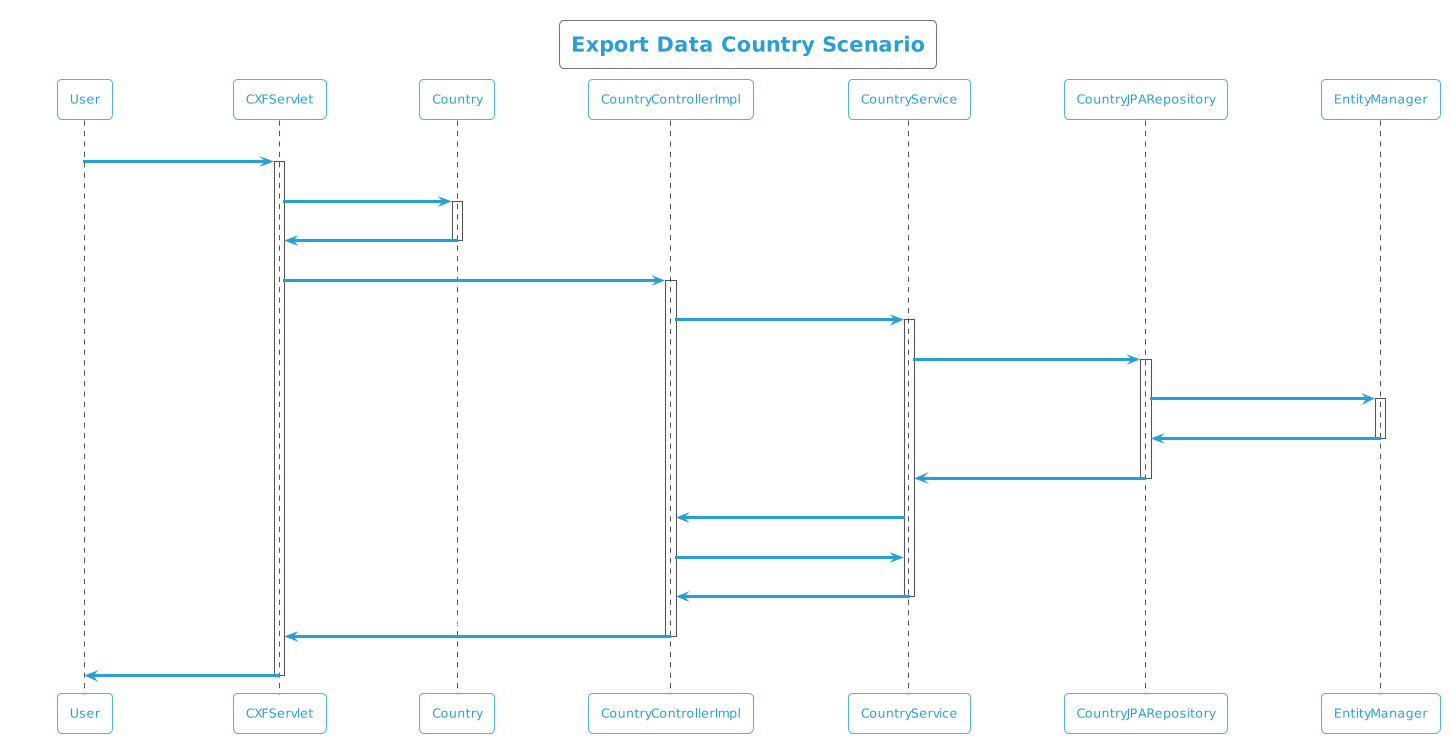

The diagram above was rendered by PlantUML. Its source (embedded in the PNG):
@startuml
!theme cyborg-outline
title Export Data Country Scenario
participant User
User -> CXFServlet: Country
activate CXFServlet
CXFServlet -> Country: << export >>
activate Country
Country -> CXFServlet: << instance >>
deactivate Country
CXFServlet -> CountryControllerImpl: export(:Country)
activate CountryControllerImpl
CountryControllerImpl -> CountryService: search(:Country)
activate CountryService
CountryService -> CountryJPARepository: search(:Country)
activate CountryJPARepository
CountryJPARepository -> EntityManager: save(:Country)
activate EntityManager
EntityManager -> CountryJPARepository: << persisted Country >>
deactivate EntityManager
CountryJPARepository -> CountryService: << persisted Country >>
deactivate CountryJPARepository
CountryService -> CountryControllerImpl: response(:List<Country>)
CountryControllerImpl -> CountryService: export(:Country)
CountryService -> CountryControllerImpl: << persisted Country.xlsx >>
deactivate CountryService
CountryControllerImpl -> CXFServlet: << persisted Country.xlsx >>
deactivate CountryControllerImpl
CXFServlet -> User: marshalled Country XML
deactivate CXFServlet
@enduml